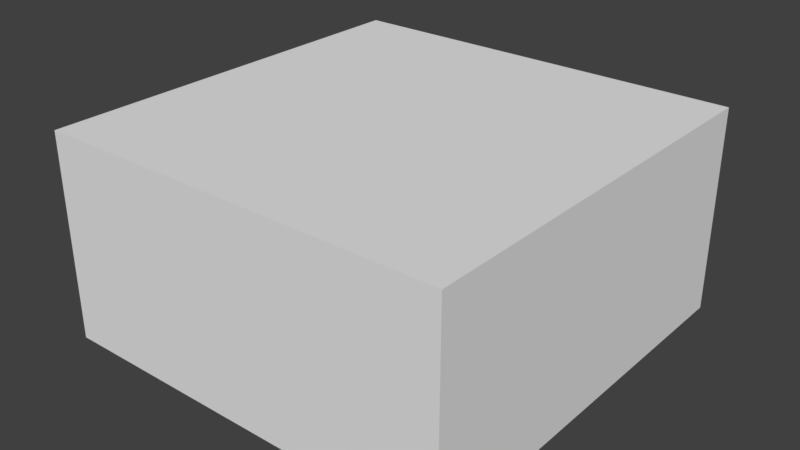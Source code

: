# Source: Farm.blend  (saved by Blender 2.79.0; exported with 4.5.12 LTS)
import bpy
from mathutils import Matrix  # noqa: F401  (used for matrix-valued properties, if any)

bpy.ops.wm.read_factory_settings(use_empty=True)
scene = bpy.context.scene
scene.name = 'Scene'

# ---- collections
col_collection_1 = bpy.data.collections.new('Collection 1'); scene.collection.children.link(col_collection_1)

# ---- materials (node trees are filled in below, after node groups)
mat_material = bpy.data.materials.new('Material')
mat_material.alpha_threshold = 0.0
mat_material.use_transparent_shadow = False
mat_material.roughness = 0.5
mat_material.line_color = (0.0, 0.0, 0.0, 1.0)

# ---- material node trees

# ---- world
world_world = bpy.data.worlds.new('World'); scene.world = world_world
world_world.color = (0.05088, 0.05088, 0.05088)
world_world.use_sun_shadow = False
world_world.sun_shadow_jitter_overblur = 0.0
world_world.cycles.sampling_method = 'MANUAL'

# ---- meshes
me_cube = bpy.data.meshes.new('Cube')
me_cube.from_pydata([(0.0, 1.999, 1.992), (0.0, 1.999, -0.007852), (-2.0, 1.999, -0.007851), (-2.0, 1.999, 1.992), (4.768e-07, -0.001428, 1.992), (-6.557e-07, -0.001428, -0.007852), (-2.0, -0.001428, -0.007851), (-2.0, -0.001428, 1.992)], [], [(0, 1, 2, 3), (4, 7, 6, 5), (0, 4, 5, 1), (1, 5, 6, 2), (2, 6, 7, 3), (4, 0, 3, 7)])
me_cube.materials.append(mat_material)
me_cube.use_remesh_preserve_volume = False
me_cube.use_remesh_preserve_attributes = False
me_cube.use_mirror_vertex_groups = False
me_cube.update()

# ---- objects
ob_cube = bpy.data.objects.new('Cube', me_cube)

# ---- transforms, parenting, visibility, modifiers, constraints
ob_cube.location = (0.0, 0.0, 1.192e-07)
ob_cube.rotation_euler = (1.571, -0.0, 0.0)
ob_cube.scale = (1.0, 0.5, 1.0)
ob_cube.lock_rotations_4d = False
ob_cube.empty_display_type = 'ARROWS'
ob_cube.lineart.crease_threshold = 0.0

# ---- collection membership
col_collection_1.objects.link(ob_cube)

# ---- scene / render settings (as saved in the file)
scene.frame_start = 1; scene.frame_end = 250; scene.frame_set(1)
scene.render.engine = 'BLENDER_EEVEE_NEXT'
scene.render.resolution_percentage = 50
scene.render.dither_intensity = 0.0
scene.cycles.use_denoising = False
scene.cycles.samples = 128
scene.cycles.sampling_pattern = 'TABULATED_SOBOL'
scene.cycles.use_adaptive_sampling = False
scene.cycles.use_light_tree = False
scene.cycles.blur_glossy = 0.0
scene.cycles.sample_clamp_indirect = 0.0
scene.view_settings.view_transform = 'Standard'
bpy.context.view_layer.update()

# ---- added for rendering (the .blend has no active camera and no usable light): camera, sun
cam_auto = bpy.data.cameras.new('AutoCamera')
cam_auto.lens = 50.0
cam_auto.sensor_width = 36.0
cam_auto.clip_end = 1000.0
ob_auto_camera = bpy.data.objects.new('AutoCamera', cam_auto)
scene.collection.objects.link(ob_auto_camera)
ob_auto_camera.location = (1.77568, -4.32296, 2.71983)
ob_auto_camera.rotation_euler = (1.09748, -7.21219e-08, 0.694738)
scene.camera = ob_auto_camera
light_auto_sun = bpy.data.lights.new('AutoSun', 'SUN')
light_auto_sun.energy = 3.0
light_auto_sun.angle = 0.0523599
ob_auto_sun = bpy.data.objects.new('AutoSun', light_auto_sun)
scene.collection.objects.link(ob_auto_sun)
ob_auto_sun.rotation_euler = (0.872665, 0.174533, 0.523599)
bpy.context.view_layer.update()
